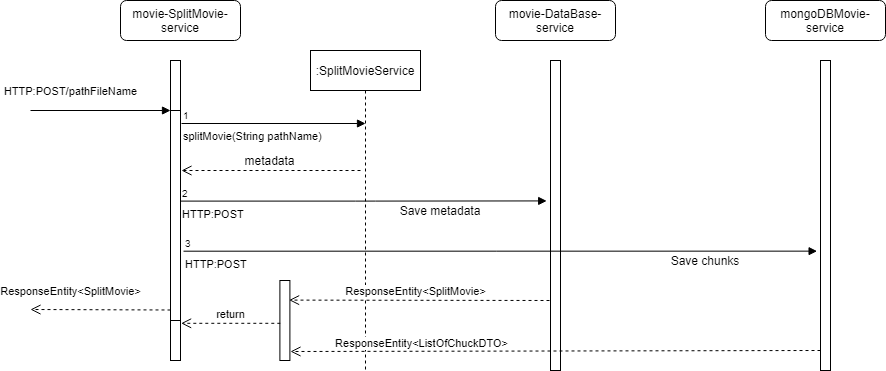

The diagram above was exported from draw.io. Its source (the exported page's mxGraphModel, read from the mxfile embedded in the PNG):
<mxGraphModel dx="1865" dy="531" grid="1" gridSize="10" guides="1" tooltips="1" connect="1" arrows="1" fold="1" page="1" pageScale="1" pageWidth="827" pageHeight="1169" math="0" shadow="0">
  <root>
    <mxCell id="0" />
    <mxCell id="1" parent="0" />
    <mxCell id="eeHnhnFE_jTbGoFCTv5F-1" value="" style="html=1;points=[];perimeter=orthogonalPerimeter;" vertex="1" parent="1">
      <mxGeometry x="110" y="150" width="10" height="300" as="geometry" />
    </mxCell>
    <mxCell id="eeHnhnFE_jTbGoFCTv5F-2" value="" style="rounded=1;whiteSpace=wrap;html=1;" vertex="1" parent="1">
      <mxGeometry x="60" y="90" width="120" height="40" as="geometry" />
    </mxCell>
    <mxCell id="eeHnhnFE_jTbGoFCTv5F-3" value="movie-SplitMovie-service" style="text;html=1;strokeColor=none;fillColor=none;align=center;verticalAlign=middle;whiteSpace=wrap;rounded=0;" vertex="1" parent="1">
      <mxGeometry x="65" y="100" width="110" height="20" as="geometry" />
    </mxCell>
    <mxCell id="eeHnhnFE_jTbGoFCTv5F-5" value="" style="html=1;points=[];perimeter=orthogonalPerimeter;" vertex="1" parent="1">
      <mxGeometry x="490" y="150" width="10" height="310" as="geometry" />
    </mxCell>
    <mxCell id="eeHnhnFE_jTbGoFCTv5F-6" value="" style="html=1;points=[];perimeter=orthogonalPerimeter;" vertex="1" parent="1">
      <mxGeometry x="760" y="150" width="10" height="310" as="geometry" />
    </mxCell>
    <mxCell id="eeHnhnFE_jTbGoFCTv5F-7" value=":SplitMovieService" style="shape=umlLifeline;perimeter=lifelinePerimeter;whiteSpace=wrap;html=1;container=1;collapsible=0;recursiveResize=0;outlineConnect=0;" vertex="1" parent="1">
      <mxGeometry x="250" y="140" width="110" height="320" as="geometry" />
    </mxCell>
    <mxCell id="eeHnhnFE_jTbGoFCTv5F-8" value="" style="html=1;points=[];perimeter=orthogonalPerimeter;" vertex="1" parent="1">
      <mxGeometry x="110" y="200" width="10" height="210" as="geometry" />
    </mxCell>
    <mxCell id="eeHnhnFE_jTbGoFCTv5F-9" value="HTTP:POST/pathFileName" style="html=1;verticalAlign=bottom;endArrow=block;entryX=0;entryY=0;" edge="1" target="eeHnhnFE_jTbGoFCTv5F-8" parent="1">
      <mxGeometry x="-0.4286" y="10" relative="1" as="geometry">
        <mxPoint x="-30" y="200" as="sourcePoint" />
        <mxPoint as="offset" />
      </mxGeometry>
    </mxCell>
    <mxCell id="eeHnhnFE_jTbGoFCTv5F-10" value="ResponseEntity&amp;lt;SplitMovie&amp;gt;" style="html=1;verticalAlign=bottom;endArrow=open;dashed=1;endSize=8;exitX=0;exitY=0.95;" edge="1" source="eeHnhnFE_jTbGoFCTv5F-8" parent="1">
      <mxGeometry x="0.429" y="-9" relative="1" as="geometry">
        <mxPoint x="-30" y="399" as="targetPoint" />
        <mxPoint as="offset" />
      </mxGeometry>
    </mxCell>
    <mxCell id="eeHnhnFE_jTbGoFCTv5F-13" value="splitMovie(String pathName)" style="endArrow=block;endFill=1;html=1;edgeStyle=orthogonalEdgeStyle;align=left;verticalAlign=top;" edge="1" parent="1">
      <mxGeometry x="-1" relative="1" as="geometry">
        <mxPoint x="121" y="213" as="sourcePoint" />
        <mxPoint x="305" y="213" as="targetPoint" />
      </mxGeometry>
    </mxCell>
    <mxCell id="eeHnhnFE_jTbGoFCTv5F-14" value="1" style="resizable=0;html=1;align=left;verticalAlign=bottom;labelBackgroundColor=#ffffff;fontSize=10;" connectable="0" vertex="1" parent="eeHnhnFE_jTbGoFCTv5F-13">
      <mxGeometry x="-1" relative="1" as="geometry" />
    </mxCell>
    <mxCell id="eeHnhnFE_jTbGoFCTv5F-15" value="HTTP:POST" style="endArrow=block;endFill=1;html=1;edgeStyle=orthogonalEdgeStyle;align=left;verticalAlign=top;exitX=1.14;exitY=0.16;exitDx=0;exitDy=0;exitPerimeter=0;entryX=-0.38;entryY=0.453;entryDx=0;entryDy=0;entryPerimeter=0;" edge="1" parent="1" target="eeHnhnFE_jTbGoFCTv5F-5">
      <mxGeometry x="-1" relative="1" as="geometry">
        <mxPoint x="120.00000000000009" y="290.6" as="sourcePoint" />
        <mxPoint x="303.6" y="270" as="targetPoint" />
      </mxGeometry>
    </mxCell>
    <mxCell id="eeHnhnFE_jTbGoFCTv5F-16" value="2" style="resizable=0;html=1;align=left;verticalAlign=bottom;labelBackgroundColor=#ffffff;fontSize=10;" connectable="0" vertex="1" parent="eeHnhnFE_jTbGoFCTv5F-15">
      <mxGeometry x="-1" relative="1" as="geometry" />
    </mxCell>
    <mxCell id="eeHnhnFE_jTbGoFCTv5F-17" value="" style="rounded=1;whiteSpace=wrap;html=1;" vertex="1" parent="1">
      <mxGeometry x="705" y="90" width="120" height="40" as="geometry" />
    </mxCell>
    <mxCell id="eeHnhnFE_jTbGoFCTv5F-18" value="" style="rounded=1;whiteSpace=wrap;html=1;" vertex="1" parent="1">
      <mxGeometry x="435" y="90" width="120" height="40" as="geometry" />
    </mxCell>
    <mxCell id="eeHnhnFE_jTbGoFCTv5F-19" value="movie-DataBase-service" style="text;html=1;strokeColor=none;fillColor=none;align=center;verticalAlign=middle;whiteSpace=wrap;rounded=0;" vertex="1" parent="1">
      <mxGeometry x="440" y="100" width="110" height="20" as="geometry" />
    </mxCell>
    <mxCell id="eeHnhnFE_jTbGoFCTv5F-20" value="mongoDBMovie-service" style="text;html=1;strokeColor=none;fillColor=none;align=center;verticalAlign=middle;whiteSpace=wrap;rounded=0;" vertex="1" parent="1">
      <mxGeometry x="710" y="100" width="110" height="20" as="geometry" />
    </mxCell>
    <mxCell id="eeHnhnFE_jTbGoFCTv5F-25" value="ResponseEntity&amp;lt;SplitMovie&amp;gt;" style="html=1;verticalAlign=bottom;endArrow=open;dashed=1;endSize=8;entryX=0.92;entryY=0.245;entryDx=0;entryDy=0;entryPerimeter=0;" edge="1" parent="1" target="eeHnhnFE_jTbGoFCTv5F-26">
      <mxGeometry x="0.0271" relative="1" as="geometry">
        <mxPoint x="489" y="390" as="sourcePoint" />
        <mxPoint x="229.4" y="402" as="targetPoint" />
        <mxPoint as="offset" />
      </mxGeometry>
    </mxCell>
    <mxCell id="eeHnhnFE_jTbGoFCTv5F-26" value="" style="html=1;points=[];perimeter=orthogonalPerimeter;" vertex="1" parent="1">
      <mxGeometry x="219.4" y="370" width="10" height="80" as="geometry" />
    </mxCell>
    <mxCell id="eeHnhnFE_jTbGoFCTv5F-27" value="ResponseEntity&amp;lt;ListOfChuckDTO&amp;gt;" style="html=1;verticalAlign=bottom;endArrow=open;dashed=1;endSize=8;" edge="1" parent="1">
      <mxGeometry x="0.5065" y="1" relative="1" as="geometry">
        <mxPoint x="760" y="440" as="sourcePoint" />
        <mxPoint x="230" y="441" as="targetPoint" />
        <mxPoint as="offset" />
      </mxGeometry>
    </mxCell>
    <mxCell id="eeHnhnFE_jTbGoFCTv5F-28" value="return" style="html=1;verticalAlign=bottom;endArrow=open;dashed=1;endSize=8;exitX=0.04;exitY=0.535;exitDx=0;exitDy=0;exitPerimeter=0;entryX=1.06;entryY=0.876;entryDx=0;entryDy=0;entryPerimeter=0;" edge="1" parent="1" source="eeHnhnFE_jTbGoFCTv5F-26" target="eeHnhnFE_jTbGoFCTv5F-1">
      <mxGeometry relative="1" as="geometry">
        <mxPoint x="479.4" y="270" as="sourcePoint" />
        <mxPoint x="149.99999999999991" y="400.76" as="targetPoint" />
      </mxGeometry>
    </mxCell>
    <mxCell id="eeHnhnFE_jTbGoFCTv5F-32" value="Save metadata" style="text;html=1;strokeColor=none;fillColor=none;align=center;verticalAlign=middle;whiteSpace=wrap;rounded=0;" vertex="1" parent="1">
      <mxGeometry x="325" y="290" width="110" height="20" as="geometry" />
    </mxCell>
    <mxCell id="eeHnhnFE_jTbGoFCTv5F-36" value="" style="html=1;verticalAlign=bottom;endArrow=open;dashed=1;endSize=8;" edge="1" parent="1">
      <mxGeometry relative="1" as="geometry">
        <mxPoint x="300" y="260" as="sourcePoint" />
        <mxPoint x="121" y="260" as="targetPoint" />
      </mxGeometry>
    </mxCell>
    <mxCell id="eeHnhnFE_jTbGoFCTv5F-37" value="metadata" style="text;html=1;align=center;verticalAlign=middle;resizable=0;points=[];autosize=1;" vertex="1" parent="1">
      <mxGeometry x="174.4" y="240" width="70" height="20" as="geometry" />
    </mxCell>
    <mxCell id="eeHnhnFE_jTbGoFCTv5F-38" value="HTTP:POST" style="endArrow=block;endFill=1;html=1;edgeStyle=orthogonalEdgeStyle;align=left;verticalAlign=top;exitX=1.3;exitY=0.67;exitDx=0;exitDy=0;exitPerimeter=0;entryX=-0.34;entryY=0.615;entryDx=0;entryDy=0;entryPerimeter=0;" edge="1" parent="1" source="eeHnhnFE_jTbGoFCTv5F-8" target="eeHnhnFE_jTbGoFCTv5F-6">
      <mxGeometry x="-1" relative="1" as="geometry">
        <mxPoint x="330" y="270" as="sourcePoint" />
        <mxPoint x="490" y="270" as="targetPoint" />
      </mxGeometry>
    </mxCell>
    <mxCell id="eeHnhnFE_jTbGoFCTv5F-39" value="3" style="resizable=0;html=1;align=left;verticalAlign=bottom;labelBackgroundColor=#ffffff;fontSize=10;" connectable="0" vertex="1" parent="eeHnhnFE_jTbGoFCTv5F-38">
      <mxGeometry x="-1" relative="1" as="geometry" />
    </mxCell>
    <mxCell id="eeHnhnFE_jTbGoFCTv5F-41" value="Save chunks" style="text;html=1;strokeColor=none;fillColor=none;align=center;verticalAlign=middle;whiteSpace=wrap;rounded=0;" vertex="1" parent="1">
      <mxGeometry x="590" y="340" width="110" height="20" as="geometry" />
    </mxCell>
  </root>
</mxGraphModel>